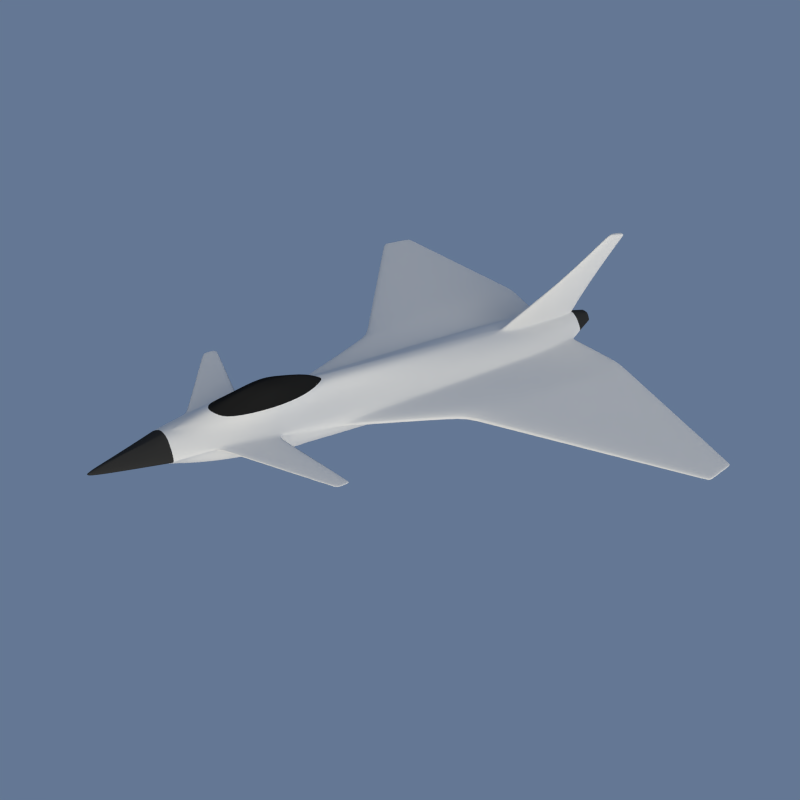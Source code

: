 # Source: eurofighter.blend  (saved by Blender 2.58.1; exported with 4.5.12 LTS)
import bpy
from mathutils import Matrix  # noqa: F401  (used for matrix-valued properties, if any)

bpy.ops.wm.read_factory_settings(use_empty=True)
scene = bpy.context.scene
scene.name = 'Scene'

# ---- collections
col_collection_1 = bpy.data.collections.new('Collection 1'); scene.collection.children.link(col_collection_1)

# ---- materials (node trees are filled in below, after node groups)
mat_nose = bpy.data.materials.new('nose')
mat_nose.alpha_threshold = 0.0
mat_nose.use_transparent_shadow = False
mat_nose.diffuse_color = (0.03189, 0.03189, 0.03189, 1.0)
mat_nose.specular_color = (0.4615, 0.4615, 0.4615)
mat_nose.roughness = 0.5
mat_nose.specular_intensity = 0.7685
mat_nose.line_color = (0.0, 0.0, 0.0, 1.0)
mat_cockpit = bpy.data.materials.new('cockpit')
mat_cockpit.alpha_threshold = 0.0
mat_cockpit.use_transparent_shadow = False
mat_cockpit.diffuse_color = (0.01467, 0.01467, 0.01467, 1.0)
mat_cockpit.roughness = 0.5
mat_cockpit.line_color = (0.0, 0.0, 0.0, 1.0)
mat_material = bpy.data.materials.new('Material')
mat_material.alpha_threshold = 0.0
mat_material.use_transparent_shadow = False
mat_material.diffuse_color = (0.7105, 0.7105, 0.7105, 1.0)
mat_material.roughness = 0.5
mat_material.specular_intensity = 0.3241
mat_material.line_color = (0.0, 0.0, 0.0, 1.0)
mat_empty = bpy.data.materials.new('empty')
mat_empty.alpha_threshold = 0.0
mat_empty.use_transparent_shadow = False
mat_empty.diffuse_color = (0.0, 0.0, 0.0, 1.0)
mat_empty.roughness = 0.5
mat_empty.specular_intensity = 0.0
mat_empty.line_color = (0.0, 0.0, 0.0, 1.0)

# ---- material node trees

# ---- world
world_world = bpy.data.worlds.new('World'); scene.world = world_world
world_world.color = (0.1276, 0.1856, 0.2957)
world_world.use_sun_shadow = False
world_world.sun_shadow_jitter_overblur = 0.0
world_world.cycles.sampling_method = 'MANUAL'
world_world.cycles.sample_map_resolution = 256
world_world.light_settings.ao_factor = 0.7934

# ---- cameras
cam_camera = bpy.data.cameras.new('Camera')
cam_camera.clip_end = 100.0
cam_camera.lens = 35.0
cam_camera.ortho_scale = 7.314
cam_camera.dof.focus_distance = 0.0
cam_camera.dof.aperture_fstop = 128.0

# ---- lights
light_lamp_002 = bpy.data.lights.new('Lamp.002', 'SUN')
light_lamp_002.color = (0.8105, 0.8759, 1.0)
light_lamp_002.transmission_factor = 0.0
light_lamp_002.cutoff_distance = 30.0
light_lamp_002.angle = 1.571
light_lamp_002.energy = 0.68
light_lamp_002.shadow_buffer_clip_start = 1.001
light_lamp_002.shadow_soft_size = 1.0
light_lamp_002.shadow_cascade_max_distance = 1000.0
light_lamp_002.cycles.use_multiple_importance_sampling = False
light_lamp_001 = bpy.data.lights.new('Lamp.001', 'SUN')
light_lamp_001.color = (0.8293, 0.89, 1.0)
light_lamp_001.transmission_factor = 0.0
light_lamp_001.cutoff_distance = 30.0
light_lamp_001.angle = 1.571
light_lamp_001.energy = 0.24
light_lamp_001.shadow_buffer_clip_start = 1.001
light_lamp_001.shadow_soft_size = 1.0
light_lamp_001.shadow_cascade_max_distance = 1000.0
light_lamp_001.cycles.use_multiple_importance_sampling = False
light_lamp = bpy.data.lights.new('Lamp', 'SUN')
light_lamp.color = (1.0, 0.9017, 0.6789)
light_lamp.transmission_factor = 0.0
light_lamp.cutoff_distance = 30.0
light_lamp.angle = 1.571
light_lamp.energy = 2.26
light_lamp.shadow_buffer_clip_start = 1.001
light_lamp.shadow_soft_size = 1.0
light_lamp.shadow_cascade_max_distance = 1000.0
light_lamp.cycles.use_multiple_importance_sampling = False

# ---- meshes
me_cube_003 = bpy.data.meshes.new('Cube.003')
me_cube_003.from_pydata([(0.7383, 19.56, -0.004576), (0.1301, 19.56, -0.3751), (0.06921, 19.56, 0.95), (0.9702, 19.56, 0.1668), (0.4058, 19.56, -0.2502), (0.4058, 19.56, 0.8503), (1.012, 19.56, 0.3256), (0.0, 19.56, 0.95), (0.0, 19.56, -0.3751), (0.3839, 21.16, 0.2428), (0.1357, 21.16, 0.07526), (0.1343, 21.16, 0.7187), (0.486, 21.16, 0.3257), (0.2328, 21.16, 0.1259), (0.2325, 21.16, 0.6801), (0.5051, 21.16, 0.4011), (0.0, 21.16, 0.7174), (0.0, 21.16, 0.07687), (0.0, 20.9, 0.2892), (0.1637, 20.9, 0.2874), (0.3069, 20.9, 0.3011), (0.3097, 21.13, 0.2992), (0.3761, 21.2, 0.2479), (0.0, 20.9, 0.3512), (0.1677, 20.9, 0.3506), (0.0, 20.9, 0.3968), (0.1716, 20.9, 0.3975), (0.0, 20.9, 0.2012), (0.1583, 20.9, 0.1992), (0.1585, 20.9, 0.5904), (0.0, 20.9, 0.5885), (0.2159, 20.9, 0.23), (0.369, 20.9, 0.3511), (0.2157, 20.9, 0.5672), (0.3807, 20.9, 0.3969), (0.383, 21.13, 0.3972), (0.3716, 21.13, 0.3508), (0.0, 21.13, 0.5894), (0.1582, 21.13, 0.5922), (0.216, 21.13, 0.5694), (0.0, 21.13, 0.2003), (0.1578, 21.13, 0.1968), (0.2163, 21.13, 0.227), (0.1342, 21.2, 0.08282), (0.1345, 21.2, 0.7186), (0.4767, 21.2, 0.3295), (0.2278, 21.2, 0.1326), (0.4956, 21.2, 0.404), (0.2275, 21.2, 0.6809), (0.0, 21.2, 0.7174), (0.0, 21.2, 0.08431), (0.3072, 20.92, 0.3009), (0.1582, 20.92, 0.1989), (0.0, 20.93, 0.2011), (0.0, 20.93, 0.5886), (0.1585, 20.93, 0.5906), (0.2159, 20.92, 0.2297), (0.3693, 20.92, 0.3511), (0.2158, 20.93, 0.5674), (0.3809, 20.93, 0.3969), (0.3095, 21.12, 0.2994), (0.1578, 21.11, 0.197), (0.0, 21.11, 0.2003), (0.0, 21.11, 0.5894), (0.1582, 21.11, 0.5921), (0.2163, 21.11, 0.2272), (0.3714, 21.11, 0.3508), (0.2159, 21.11, 0.5692), (0.3829, 21.11, 0.3972)], [], [(0, 9, 12, 3), (9, 0, 4, 13), (13, 4, 1, 10), (10, 1, 8, 17), (16, 7, 2, 11), (11, 2, 5, 14), (3, 12, 15, 6), (6, 15, 14, 5), (45, 12, 9, 22), (22, 9, 13, 46), (46, 13, 10, 43), (43, 10, 17, 50), (49, 16, 11, 44), (44, 11, 14, 48), (12, 45, 47, 15), (15, 47, 48, 14), (18, 23, 24, 19), (27, 18, 19, 28), (19, 24, 32, 20), (28, 19, 20, 31), (22, 46, 42, 21), (45, 22, 21, 36), (24, 23, 25, 26), (32, 24, 26, 34), (29, 33, 34, 26), (30, 29, 26, 25), (48, 47, 35, 39), (47, 45, 36, 35), (49, 44, 38, 37), (44, 48, 39, 38), (43, 50, 40, 41), (46, 43, 41, 42), (56, 31, 20, 51), (51, 20, 32, 57), (52, 28, 31, 56), (53, 27, 28, 52), (58, 33, 29, 55), (55, 29, 30, 54), (57, 32, 34, 59), (59, 34, 33, 58), (42, 65, 60, 21), (65, 56, 51, 60), (21, 60, 66, 36), (60, 51, 57, 66), (41, 61, 65, 42), (61, 52, 56, 65), (40, 62, 61, 41), (62, 53, 52, 61), (39, 67, 64, 38), (67, 58, 55, 64), (38, 64, 63, 37), (64, 55, 54, 63), (36, 66, 68, 35), (66, 57, 59, 68), (35, 68, 67, 39), (68, 59, 58, 67)])
me_cube_003.polygons.foreach_set('use_smooth', [True] * 56)
_uv = me_cube_003.uv_layers.new(name='UVTex')
_uv.uv.foreach_set('vector', [0.5027, 0.05539, 0.4934, 0.007409, 0.5111, 0.05444, 0.5169, 0.07907, 0.4934, 0.007409, 0.5027, 0.05539, 0.4902, 0.05499, 0.484, 0.007093, 0.484, 0.007093, 0.4902, 0.05499, 0.4798, 0.0548, 0.4778, 0.006951, 0.4778, 0.006951, 0.4798, 0.0548, 0.4749, 0.0548, 0.4749, 0.006952, 0.004556, 1.17, 0.004599, 1.122, 0.007202, 1.122, 0.00735, 1.17, 0.00735, 1.17, 0.007202, 1.122, 0.01986, 1.122, 0.01362, 1.17, 0.04664, 1.094, 0.0408, 1.118, 0.03096, 1.166, 0.04266, 1.111, 0.04266, 1.111, 0.03096, 1.166, 0.01362, 1.17, 0.01986, 1.122, 0.4995, 0.005183, 0.5111, 0.05444, 0.4934, 0.007409, 0.493, 0.004965, 0.493, 0.004965, 0.4934, 0.007409, 0.484, 0.007093, 0.4836, 0.004653, 0.4836, 0.004653, 0.484, 0.007093, 0.4778, 0.006951, 0.4777, 0.004513, 0.4777, 0.004513, 0.4778, 0.006951, 0.4749, 0.006952, 0.4749, 0.004514, 0.004554, 1.172, 0.004556, 1.17, 0.00735, 1.17, 0.007357, 1.172, 0.007357, 1.172, 0.00735, 1.17, 0.01362, 1.17, 0.0133, 1.172, 0.0408, 1.118, 0.02913, 1.168, 0.03036, 1.169, 0.03096, 1.166, 0.03096, 1.166, 0.03036, 1.169, 0.0133, 1.172, 0.01362, 1.17, 0.9688, 0.8723, 0.9664, 0.8693, 0.9625, 0.8724, 0.9651, 0.8753, 0.9723, 0.8767, 0.9688, 0.8723, 0.9651, 0.8753, 0.9688, 0.8794, 0.9651, 0.8753, 0.9625, 0.8724, 0.9526, 0.8801, 0.9576, 0.8801, 0.9688, 0.8794, 0.9651, 0.8753, 0.9576, 0.8801, 0.9648, 0.8801, 0.9572, 0.8868, 0.969, 0.8868, 0.9656, 0.8811, 0.9584, 0.8811, 0.949, 0.8868, 0.9572, 0.8868, 0.9584, 0.8811, 0.9534, 0.8811, 0.9625, 0.8724, 0.9664, 0.8693, 0.9647, 0.867, 0.9605, 0.8703, 0.9526, 0.8801, 0.9625, 0.8724, 0.9605, 0.8703, 0.9502, 0.8783, 0.9537, 0.8601, 0.9518, 0.8635, 0.9502, 0.8783, 0.9605, 0.8703, 0.9572, 0.8574, 0.9537, 0.8601, 0.9605, 0.8703, 0.9647, 0.867, 0.9477, 0.8595, 0.9451, 0.8838, 0.951, 0.8793, 0.9526, 0.8645, 0.9451, 0.8838, 0.949, 0.8868, 0.9534, 0.8811, 0.951, 0.8793, 0.953, 0.8522, 0.9508, 0.8539, 0.9545, 0.8611, 0.9579, 0.8584, 0.9508, 0.8539, 0.9477, 0.8595, 0.9526, 0.8645, 0.9545, 0.8611, 0.9757, 0.8857, 0.9779, 0.884, 0.9731, 0.8777, 0.9696, 0.8804, 0.969, 0.8868, 0.9757, 0.8857, 0.9696, 0.8804, 0.9656, 0.8811, 0.9465, 0.9067, 0.9451, 0.9068, 0.9454, 0.9011, 0.9468, 0.901, 0.9468, 0.901, 0.9454, 0.9011, 0.9455, 0.8971, 0.9522, 0.8965, 0.9465, 0.9103, 0.9451, 0.9104, 0.9451, 0.9068, 0.9465, 0.9067, 0.947, 0.9146, 0.9455, 0.9148, 0.9451, 0.9104, 0.9465, 0.9103, 0.9466, 0.9318, 0.9451, 0.9318, 0.9451, 0.9282, 0.9466, 0.9282, 0.9466, 0.9282, 0.9451, 0.9282, 0.9452, 0.9238, 0.9467, 0.9239, 0.953, 0.8806, 0.9526, 0.8801, 0.9502, 0.8783, 0.9506, 0.8788, 0.952, 0.9423, 0.9453, 0.9422, 0.9451, 0.9318, 0.9466, 0.9318, 0.9584, 0.9055, 0.9574, 0.9056, 0.9576, 0.8999, 0.9586, 0.8998, 0.9574, 0.9056, 0.9465, 0.9067, 0.9468, 0.901, 0.9576, 0.8999, 0.9586, 0.8998, 0.9576, 0.8999, 0.9555, 0.8961, 0.9588, 0.8958, 0.9576, 0.8999, 0.9468, 0.901, 0.9522, 0.8965, 0.9555, 0.8961, 0.9584, 0.9091, 0.9573, 0.9092, 0.9574, 0.9056, 0.9584, 0.9055, 0.9573, 0.9092, 0.9465, 0.9103, 0.9465, 0.9067, 0.9574, 0.9056, 0.9588, 0.9135, 0.9578, 0.9136, 0.9573, 0.9092, 0.9584, 0.9091, 0.9578, 0.9136, 0.947, 0.9146, 0.9465, 0.9103, 0.9573, 0.9092, 0.9586, 0.9322, 0.9576, 0.9321, 0.9576, 0.9285, 0.9587, 0.9286, 0.9576, 0.9321, 0.9466, 0.9318, 0.9466, 0.9282, 0.9576, 0.9285, 0.9587, 0.9286, 0.9576, 0.9285, 0.9578, 0.9242, 0.9588, 0.9242, 0.9576, 0.9285, 0.9466, 0.9282, 0.9467, 0.9239, 0.9578, 0.9242, 0.9534, 0.8811, 0.9532, 0.8809, 0.9508, 0.8791, 0.951, 0.8793, 0.9532, 0.8809, 0.953, 0.8806, 0.9506, 0.8788, 0.9508, 0.8791, 0.9588, 0.9425, 0.9554, 0.9424, 0.9576, 0.9321, 0.9586, 0.9322, 0.9554, 0.9424, 0.952, 0.9423, 0.9466, 0.9318, 0.9576, 0.9321])
me_cube_003.materials.append(mat_nose)
me_cube_003.use_remesh_preserve_volume = False
me_cube_003.use_remesh_preserve_attributes = False
me_cube_003.use_mirror_vertex_groups = False
me_cube_003.update()
me_cube_002 = bpy.data.meshes.new('Cube.002')
me_cube_002.from_pydata([(0.1143, -9.023, -0.2757), (0.0, -9.211, -0.2757), (0.5621, -6.812, -0.2695), (0.1388, -9.3, -0.2033), (0.1616, -9.557, -0.1362), (0.0, -6.812, -0.5353), (0.0, -6.812, 0.7285), (0.0, -9.618, -0.2033), (0.7586, -6.812, -0.08406), (0.0, -9.996, -0.1362), (0.9407, -6.812, 0.08783), (0.0, -6.812, -0.5353), (0.0, -6.812, 0.7285), (0.2804, -6.812, -0.5353), (0.2804, -6.812, 0.7285)], [], [(3, 0, 2, 8), (0, 5, 13, 2), (0, 3, 7, 1), (5, 0, 1, 11), (3, 8, 10, 4), (7, 3, 4, 9), (4, 10, 14, 6), (9, 4, 6, 12)])
me_cube_002.polygons.foreach_set('use_smooth', [True] * 8)
_uv = me_cube_002.uv_layers.new(name='UVTex')
_uv.uv.foreach_set('vector', [0.4804, 1.158, 0.4794, 1.147, 0.4947, 1.097, 0.5009, 1.097, 0.4794, 1.147, 0.4751, 1.097, 0.4857, 1.097, 0.4947, 1.097, 0.4794, 1.147, 0.4804, 1.158, 0.4752, 1.17, 0.4752, 1.154, 0.4751, 1.097, 0.4794, 1.147, 0.4752, 1.154, 0.4751, 1.097, 0.4804, 1.158, 0.5009, 1.097, 0.5066, 1.097, 0.4812, 1.167, 0.4752, 1.17, 0.4804, 1.158, 0.4812, 1.167, 0.4752, 1.184, 0.01167, 0.02076, 0.03704, 0.08983, 0.01613, 0.09354, 0.005527, 0.09353, 0.005608, 0.004513, 0.01167, 0.02076, 0.005527, 0.09353, 0.005527, 0.09353])
me_cube_002.materials.append(mat_nose)
me_cube_002.use_remesh_preserve_volume = False
me_cube_002.use_remesh_preserve_attributes = False
me_cube_002.use_mirror_vertex_groups = False
me_cube_002.update()
me_cube_001 = bpy.data.meshes.new('Cube.001')
me_cube_001.from_pydata([(0.1202, -2.578, 2.027), (0.1221, -0.888, 1.763), (0.1183, -3.881, 1.633), (0.2618, -4.895, 1.215), (0.2655, 0.08916, 1.257), (0.0, -2.578, 2.074), (0.3749, -2.578, 1.927), (0.8226, -2.578, 1.164), (0.0, -0.4532, 1.798), (0.3808, -1.81, 1.688), (0.0, -4.034, 1.692), (0.369, -3.556, 1.508), (0.0, -5.066, 1.274), (0.5703, -4.533, 1.09), (0.0, 0.524, 1.292), (0.6045, -0.8326, 1.182)], [], [(6, 0, 2, 11), (0, 5, 10, 2), (0, 6, 9, 1), (5, 0, 1, 8), (4, 14, 8, 1), (15, 4, 1, 9), (3, 13, 11, 2), (12, 3, 2, 10), (7, 15, 9, 6), (13, 7, 6, 11)])
me_cube_001.polygons.foreach_set('use_smooth', [True] * 10)
me_cube_001.materials.append(mat_cockpit)
me_cube_001.use_remesh_preserve_volume = False
me_cube_001.use_remesh_preserve_attributes = False
me_cube_001.use_mirror_vertex_groups = False
me_cube_001.update()
me_cube = bpy.data.meshes.new('Cube')
me_cube.from_pydata([(0.942, 15.41, -1.0), (0.9015, -5.32, -0.6171), (1.0, 15.41, 0.8108), (0.6559, -5.32, 0.7383), (0.2804, -6.812, 0.7285), (0.2804, -6.812, -0.5353), (0.0, 15.41, -1.152), (0.0, -5.32, -0.6267), (0.0, -5.852, 1.0), (0.0, -6.812, 0.7285), (0.0, -6.812, -0.5353), (1.635, 15.41, 0.1916), (1.128, -5.32, 0.3197), (0.9407, -6.812, 0.08783), (0.5047, -0.03978, -1.764), (0.4823, -0.04645, 0.6786), (0.0, -0.03978, -1.764), (0.0, 1.31, 1.315), (1.639, 0.7485, -0.01305), (0.6045, -0.8326, 1.182), (0.0, 0.524, 1.292), (0.5703, -4.533, 1.09), (0.0, -5.066, 1.274), (1.564, 15.41, -0.2859), (1.044, -5.32, 0.2188), (0.7586, -6.812, -0.08406), (1.56, -0.04645, -0.3384), (0.0, 18.76, -0.6191), (0.0, 19.43, 0.9406), (1.322, 18.38, 0.2314), (0.5707, 19.43, 0.8089), (0.5707, 18.76, -0.4584), (1.272, 18.76, 0.04112), (12.26, 18.19, -0.5116), (12.26, 18.29, -0.5833), (12.26, 17.44, -0.6292), (12.26, 17.44, -0.5266), (12.26, 15.82, -0.7263), (12.26, 16.02, -0.6037), (4.04, 19.09, 0.2314), (4.003, 19.39, 0.04112), (4.362, 18.07, -0.2859), (4.414, 18.07, 0.1916), (3.458, 6.039, -0.3384), (3.517, 6.679, -0.01305), (1.41, -2.578, -0.7379), (0.9667, -2.578, 0.7723), (0.0, -2.578, -0.7476), (1.455, -2.578, 0.3196), (0.8226, -2.578, 1.164), (1.373, -2.578, 0.2), (4.682, -1.509, 0.04098), (4.682, -1.509, 0.1077), (4.682, -2.216, 0.05144), (4.682, -2.216, 0.1078), (0.9961, 12.99, -1.305), (0.9961, 13.0, 0.8081), (0.0, 12.99, -1.557), (0.0, 12.39, 1.049), (1.636, 13.12, 0.1596), (1.563, 13.0, -0.2941), (12.26, 17.19, -0.6444), (12.26, 17.22, -0.5387), (4.22, 15.03, -0.2941), (4.274, 15.13, 0.1596), (8.15, 18.64, -0.1401), (8.132, 18.84, -0.2711), (8.311, 17.63, -0.4576), (8.337, 17.63, -0.1675), (7.859, 10.93, -0.5323), (7.888, 11.35, -0.3084), (8.24, 16.11, -0.4693), (8.267, 16.18, -0.1895), (0.2625, 15.41, -1.13), (0.7505, -5.32, -0.6267), (0.2017, 15.41, 1.0), (0.3071, -5.681, 0.9164), (0.0, -6.812, 0.7285), (0.0, -6.812, -0.5353), (0.3125, -0.03978, -1.764), (0.3125, 0.8753, 1.265), (0.2655, 0.08916, 1.257), (0.2618, -4.895, 1.215), (0.06416, 19.43, 0.9406), (0.1829, 18.76, -0.6191), (0.7532, -2.578, -0.7476), (0.3193, 12.99, -1.557), (0.2005, 13.14, 1.041), (0.1067, 21.04, 5.883), (0.1069, 20.18, 5.925), (0.1343, 21.41, 5.824), (0.0, 19.9, 5.933), (0.0, 21.41, 5.824), (0.0, 21.04, 5.883), (0.9845, 5.775, -1.644), (0.9845, 5.774, 0.7039), (0.0, 5.775, -1.913), (0.0, 6.255, 1.196), (1.637, 6.27, 0.064), (1.561, 5.774, -0.3186), (12.26, 16.43, -0.6897), (12.26, 16.56, -0.5747), (3.798, 10.05, -0.3186), (3.855, 10.45, 0.064), (8.029, 13.24, -0.5042), (8.057, 13.5, -0.2553), (0.3155, 5.775, -1.913), (0.3155, 6.349, 1.165), (0.0, -2.318, -0.8381), (0.7612, -2.318, -0.8381), (1.284, -2.318, -0.9703), (0.0, -0.2997, -1.673), (0.32, -0.2997, -1.673), (0.4728, -0.2997, -1.673), (0.4416, 2.647, -1.301), (1.175, 1.054, -0.747), (0.3211, 2.647, -1.301), (0.0, 2.647, -1.301), (0.7627, 1.054, -0.747), (0.0, 1.054, -0.6147), (1.588, 15.41, -0.5793), (1.059, -5.32, -0.1914), (0.5621, -6.812, -0.2695), (1.382, -0.04371, -0.8336), (0.9837, 18.76, -0.1641), (1.313, -2.578, -0.2828), (1.586, 12.99, -0.7096), (1.58, 5.775, -0.8632), (12.1, 18.21, -0.4971), (12.1, 18.31, -0.5711), (12.11, 17.43, -0.6225), (12.11, 17.43, -0.5126), (12.09, 15.63, -0.7187), (12.09, 15.84, -0.5922), (12.1, 17.15, -0.6376), (12.1, 17.18, -0.5251), (12.09, 16.31, -0.6825), (12.1, 16.44, -0.5622), (0.1065, 20.84, 5.725), (0.1068, 19.93, 5.767), (0.1342, 21.29, 5.666), (0.0, 19.63, 5.775), (0.0, 21.29, 5.666), (0.2015, 15.47, 1.047), (0.2003, 13.22, 1.088), (0.06394, 19.46, 0.9873), (0.0, 12.47, 1.096), (0.0, 19.46, 0.9873), (4.597, -1.541, 0.1139), (4.595, -1.541, 0.04568), (4.589, -2.308, 0.05638), (4.592, -2.308, 0.114), (1.579, -2.532, 0.3104), (1.501, -2.532, 0.1931), (1.18, -5.185, 0.2115), (1.261, -5.185, 0.3105), (4.259, 19.06, 0.2116), (4.223, 19.36, 0.02449), (4.572, 18.09, -0.2951), (4.623, 18.09, 0.1725), (3.693, 6.299, -0.3487), (3.749, 6.928, -0.02878), (4.435, 15.09, -0.3035), (4.487, 15.19, 0.141), (4.024, 10.22, -0.3285), (4.078, 10.61, 0.047), (1.332, 18.38, 0.2314), (1.282, 18.76, 0.04112), (1.575, 15.42, -0.2859), (1.646, 15.42, 0.1916), (1.567, -0.02263, -0.3384), (1.646, 0.7718, -0.01305), (1.574, 13.0, -0.2941), (1.646, 13.13, 0.1596), (1.57, 5.791, -0.3186), (1.646, 6.286, 0.064), (0.09288, 18.76, 3.607), (0.1641, 17.12, 2.327), (0.09263, 17.4, 3.648), (0.1634, 15.31, 2.368), (0.06548, 20.35, 3.548), (0.08165, 19.81, 2.267), (0.0, 16.95, 3.656), (0.0, 14.71, 2.376), (0.0, 20.35, 3.548), (0.0, 19.81, 2.267), (0.0, 19.56, -0.3751), (0.0, 19.56, 0.95), (1.012, 19.56, 0.3256), (0.4058, 19.56, 0.8503), (0.4058, 19.56, -0.2502), (0.9702, 19.56, 0.1668), (0.06921, 19.56, 0.95), (0.1301, 19.56, -0.3751), (0.7383, 19.56, -0.004576), (1.178, 0.9417, -0.7544), (0.4427, 2.549, -1.314), (0.321, 2.549, -1.314), (0.0, 2.549, -1.314), (0.7627, 0.9417, -0.75), (0.0, 0.9417, -0.6222)], [], [(12, 3, 4, 13), (24, 12, 13, 25), (11, 29, 30, 2), (35, 34, 33, 36), (15, 46, 48, 18), (46, 3, 12, 48), (3, 46, 49, 21), (46, 15, 19, 49), (50, 26, 18, 48), (53, 51, 52, 54), (2, 56, 59, 11), (61, 35, 36, 62), (3, 76, 77, 4), (76, 8, 9, 77), (7, 74, 78, 10), (74, 1, 5, 78), (15, 80, 81, 19), (80, 17, 20, 81), (8, 76, 82, 22), (76, 3, 21, 82), (30, 83, 75, 2), (0, 73, 84, 31), (73, 6, 27, 84), (1, 74, 85, 45), (74, 7, 47, 85), (73, 0, 55, 86), (86, 57, 6, 73), (87, 56, 2, 75), (91, 89, 88, 93), (90, 92, 93, 88), (56, 95, 98, 59), (95, 15, 18, 98), (37, 100, 101, 38), (100, 61, 62, 101), (79, 106, 94, 14), (106, 86, 55, 94), (16, 96, 106, 79), (96, 57, 86, 106), (80, 107, 97, 17), (107, 87, 58, 97), (15, 95, 107, 80), (95, 56, 87, 107), (85, 47, 108, 109), (45, 85, 109, 110), (16, 79, 112, 111), (79, 14, 113, 112), (14, 45, 110, 113), (115, 118, 116, 114), (118, 119, 117, 116), (1, 121, 122, 5), (121, 24, 25, 122), (120, 0, 31, 124), (124, 32, 23, 120), (45, 125, 121, 1), (125, 50, 24, 121), (14, 123, 125, 45), (123, 26, 50, 125), (0, 120, 126, 55), (120, 23, 60, 126), (99, 127, 126, 60), (127, 94, 55, 126), (26, 123, 127, 99), (123, 14, 94, 127), (65, 128, 129, 66), (128, 33, 34, 129), (66, 129, 130, 67), (129, 34, 35, 130), (68, 131, 128, 65), (131, 36, 33, 128), (69, 132, 133, 70), (132, 37, 38, 133), (61, 134, 130, 35), (134, 71, 67, 130), (36, 131, 135, 62), (131, 68, 72, 135), (104, 136, 132, 69), (136, 100, 37, 132), (71, 134, 136, 104), (134, 61, 100, 136), (105, 137, 135, 72), (137, 101, 62, 135), (70, 133, 137, 105), (133, 38, 101, 137), (138, 88, 89, 139), (140, 90, 88, 138), (139, 89, 91, 141), (142, 92, 90, 140), (75, 143, 144, 87), (83, 145, 143, 75), (87, 144, 146, 58), (28, 147, 145, 83), (148, 52, 51, 149), (149, 51, 53, 150), (151, 54, 52, 148), (150, 53, 54, 151), (48, 152, 153, 50), (152, 148, 149, 153), (50, 153, 154, 24), (153, 149, 150, 154), (12, 155, 152, 48), (155, 151, 148, 152), (24, 154, 155, 12), (154, 150, 151, 155), (39, 156, 157, 40), (156, 65, 66, 157), (40, 157, 158, 41), (157, 66, 67, 158), (42, 159, 156, 39), (159, 68, 65, 156), (43, 160, 161, 44), (160, 69, 70, 161), (71, 162, 158, 67), (162, 63, 41, 158), (68, 159, 163, 72), (159, 42, 64, 163), (102, 164, 160, 43), (164, 104, 69, 160), (63, 162, 164, 102), (162, 71, 104, 164), (103, 165, 163, 64), (165, 105, 72, 163), (44, 161, 165, 103), (161, 70, 105, 165), (29, 166, 167, 32), (166, 39, 40, 167), (32, 167, 168, 23), (167, 40, 41, 168), (11, 169, 166, 29), (169, 42, 39, 166), (26, 170, 171, 18), (170, 43, 44, 171), (63, 172, 168, 41), (172, 60, 23, 168), (42, 169, 173, 64), (169, 11, 59, 173), (102, 174, 172, 63), (174, 99, 60, 172), (43, 170, 174, 102), (170, 26, 99, 174), (103, 175, 171, 44), (175, 98, 18, 171), (64, 173, 175, 103), (173, 59, 98, 175), (143, 177, 179, 144), (177, 176, 178, 179), (176, 138, 139, 178), (145, 181, 177, 143), (181, 180, 176, 177), (180, 140, 138, 176), (144, 179, 183, 146), (179, 178, 182, 183), (178, 139, 141, 182), (147, 185, 181, 145), (185, 184, 180, 181), (184, 142, 140, 180), (29, 188, 189, 30), (32, 191, 188, 29), (192, 83, 30, 189), (187, 28, 83, 192), (193, 84, 27, 186), (190, 31, 84, 193), (194, 124, 31, 190), (191, 32, 124, 194), (110, 195, 196, 113), (195, 115, 114, 196), (113, 196, 197, 112), (196, 114, 116, 197), (112, 197, 198, 111), (197, 116, 117, 198), (109, 199, 195, 110), (199, 118, 115, 195), (108, 200, 199, 109), (200, 119, 118, 199)])
me_cube.polygons.foreach_set('use_smooth', [True] * 173)
_uv = me_cube.uv_layers.new(name='UVTex')
_uv.uv.foreach_set('vector', [0.04789, 0.1806, 0.03012, 0.1835, 0.01613, 0.09354, 0.03704, 0.08983, 0.5144, 1.009, 0.5176, 1.009, 0.5066, 1.097, 0.5009, 1.097, 0.06626, 0.9463, 0.05437, 1.056, 0.02611, 1.074, 0.04237, 0.9506, 0.4658, 1.016, 0.4658, 1.048, 0.4658, 1.045, 0.4658, 1.017, 0.02341, 0.378, 0.04171, 0.2851, 0.06008, 0.282, 0.06689, 0.4027, 0.04171, 0.2851, 0.03012, 0.1835, 0.04789, 0.1806, 0.06008, 0.282, 0.03012, 0.1835, 0.04171, 0.2851, 0.03629, 0.2878, 0.02687, 0.215, 0.04171, 0.2851, 0.02341, 0.378, 0.02803, 0.3524, 0.03629, 0.2878, 0.5267, 0.9056, 0.5337, 0.8096, 0.5367, 0.7803, 0.5298, 0.9058, 0.1814, 0.2936, 0.1814, 0.3197, 0.1814, 0.3201, 0.1814, 0.294, 0.04237, 0.9506, 0.0423, 0.8611, 0.06636, 0.8613, 0.06626, 0.9463, 0.4658, 1.006, 0.4658, 1.016, 0.4658, 1.017, 0.4658, 1.008, 0.03012, 0.1835, 0.01701, 0.1713, 0.005527, 0.09353, 0.01613, 0.09354, 0.01701, 0.1713, 0.005463, 0.1656, 0.005527, 0.09353, 0.005527, 0.09353, 0.4751, 1.007, 0.5033, 1.007, 0.4751, 1.097, 0.4751, 1.097, 0.5033, 1.007, 0.509, 1.007, 0.4857, 1.097, 0.4751, 1.097, 0.02341, 0.378, 0.01699, 0.4162, 0.01525, 0.387, 0.02803, 0.3524, 0.01699, 0.4162, 0.005222, 0.4326, 0.005248, 0.4033, 0.01525, 0.387, 0.005463, 0.1656, 0.01701, 0.1713, 0.01527, 0.2025, 0.005435, 0.1965, 0.01701, 0.1713, 0.03012, 0.1835, 0.02687, 0.215, 0.01527, 0.2025, 0.02611, 1.074, 0.007055, 1.075, 0.01234, 0.9519, 0.04237, 0.9506, 0.5104, 0.2276, 0.4848, 0.2274, 0.4818, 0.1026, 0.4964, 0.1029, 0.4848, 0.2274, 0.4749, 0.2273, 0.4749, 0.1026, 0.4818, 0.1026, 0.509, 1.007, 0.5033, 1.007, 0.5034, 0.9039, 0.5281, 0.9039, 0.5033, 1.007, 0.4751, 1.007, 0.4751, 0.9039, 0.5034, 0.9039, 0.4848, 0.2274, 0.5104, 0.2276, 0.5124, 0.3182, 0.487, 0.3178, 0.487, 0.3178, 0.475, 0.3178, 0.4749, 0.2273, 0.4848, 0.2274, 0.01237, 0.868, 0.0423, 0.8611, 0.04237, 0.9506, 0.01234, 0.9519, 0.004592, 1.13, 0.008604, 1.14, 0.008567, 1.172, 0.004555, 1.172, 0.009567, 1.218, 0.004513, 1.218, 0.004555, 1.172, 0.008567, 1.172, 0.0423, 0.8611, 0.04211, 0.5934, 0.06665, 0.6073, 0.06636, 0.8613, 0.04211, 0.5934, 0.02341, 0.378, 0.06689, 0.4027, 0.06665, 0.6073, 0.4659, 0.9553, 0.4658, 0.9781, 0.4658, 0.9836, 0.4659, 0.9636, 0.4658, 0.9781, 0.4658, 1.006, 0.4658, 1.008, 0.4658, 0.9836, 0.4868, 0.8068, 0.4869, 0.5883, 0.5121, 0.5888, 0.4941, 0.8068, 0.4869, 0.5883, 0.487, 0.3178, 0.5124, 0.3182, 0.5121, 0.5888, 0.4751, 0.8068, 0.475, 0.5883, 0.4869, 0.5883, 0.4868, 0.8068, 0.475, 0.5883, 0.475, 0.3178, 0.487, 0.3178, 0.4869, 0.5883, 0.01699, 0.4162, 0.01692, 0.6178, 0.005058, 0.6146, 0.005222, 0.4326, 0.01692, 0.6178, 0.01237, 0.868, 0.004854, 0.8404, 0.005058, 0.6146, 0.02341, 0.378, 0.04211, 0.5934, 0.01692, 0.6178, 0.01699, 0.4162, 0.04211, 0.5934, 0.0423, 0.8611, 0.01237, 0.868, 0.01692, 0.6178, 0.5034, 0.9039, 0.4751, 0.9039, 0.4751, 0.894, 0.5037, 0.8939, 0.5281, 0.9039, 0.5034, 0.9039, 0.5037, 0.8939, 0.5234, 0.8937, 0.4751, 0.8068, 0.4868, 0.8068, 0.4871, 0.8167, 0.4751, 0.8167, 0.4868, 0.8068, 0.4941, 0.8068, 0.4929, 0.8167, 0.4871, 0.8167, 0.4941, 0.8068, 0.5281, 0.9039, 0.5234, 0.8937, 0.4929, 0.8167, 0.5193, 0.7674, 0.5038, 0.7674, 0.4871, 0.7066, 0.4917, 0.7066, 0.5038, 0.7674, 0.4751, 0.7676, 0.4751, 0.7066, 0.4871, 0.7066, 0.509, 1.007, 0.5149, 1.008, 0.4947, 1.097, 0.4857, 1.097, 0.5149, 1.008, 0.5144, 1.009, 0.5009, 1.097, 0.4947, 1.097, 0.5347, 0.2282, 0.5104, 0.2276, 0.4964, 0.1029, 0.5119, 0.1034, 0.5119, 0.1034, 0.5227, 0.1037, 0.5338, 0.2287, 0.5347, 0.2282, 0.9594, 0.5523, 0.9552, 0.556, 0.9603, 0.4549, 0.955, 0.4504, 0.9552, 0.556, 0.957, 0.5596, 0.9594, 0.4576, 0.9603, 0.4549, 0.4941, 0.8068, 0.527, 0.8085, 0.5245, 0.9049, 0.5281, 0.9039, 0.527, 0.8085, 0.5337, 0.8096, 0.5267, 0.9056, 0.5245, 0.9049, 0.5104, 0.2276, 0.5347, 0.2282, 0.5346, 0.319, 0.5124, 0.3182, 0.946, 0.5576, 0.9451, 0.5596, 0.9451, 0.4701, 0.946, 0.4671, 0.9453, 0.2029, 0.946, 0.1992, 0.946, 0.4671, 0.9451, 0.4701, 0.5344, 0.59, 0.5121, 0.5888, 0.5124, 0.3182, 0.5346, 0.319, 0.5337, 0.8096, 0.527, 0.8085, 0.5344, 0.59, 0.5338, 0.5909, 0.527, 0.8085, 0.4941, 0.8068, 0.5121, 0.5888, 0.5344, 0.59, 0.3112, 1.063, 0.4597, 1.045, 0.4597, 1.048, 0.3105, 1.07, 0.4597, 1.045, 0.4658, 1.045, 0.4658, 1.048, 0.4597, 1.048, 0.7808, 0.09999, 0.93, 0.1193, 0.9302, 0.1525, 0.7875, 0.1452, 0.93, 0.1193, 0.936, 0.1201, 0.936, 0.1519, 0.9302, 0.1525, 0.3183, 1.026, 0.46, 1.016, 0.4597, 1.045, 0.3112, 1.063, 0.46, 1.016, 0.4658, 1.017, 0.4658, 1.045, 0.4597, 1.045, 0.3005, 0.7757, 0.4594, 0.9483, 0.4594, 0.9569, 0.3016, 0.7928, 0.4594, 0.9483, 0.4659, 0.9553, 0.4659, 0.9636, 0.4594, 0.9569, 0.936, 0.1614, 0.9301, 0.163, 0.9302, 0.1525, 0.936, 0.1519, 0.9301, 0.163, 0.7849, 0.2022, 0.7875, 0.1452, 0.9302, 0.1525, 0.4658, 1.017, 0.46, 1.016, 0.4599, 1.007, 0.4658, 1.008, 0.46, 1.016, 0.3183, 1.026, 0.3157, 0.9721, 0.4599, 1.007, 0.7769, 0.31, 0.9298, 0.1945, 0.9296, 0.2199, 0.7706, 0.3968, 0.9298, 0.1945, 0.936, 0.1898, 0.936, 0.2127, 0.9296, 0.2199, 0.7849, 0.2022, 0.9301, 0.163, 0.9298, 0.1945, 0.7769, 0.31, 0.9301, 0.163, 0.936, 0.1614, 0.936, 0.1898, 0.9298, 0.1945, 0.3079, 0.8728, 0.4597, 0.9792, 0.4599, 1.007, 0.3157, 0.9721, 0.4597, 0.9792, 0.4658, 0.9836, 0.4658, 1.008, 0.4599, 1.007, 0.3016, 0.7928, 0.4594, 0.9569, 0.4597, 0.9792, 0.3079, 0.8728, 0.4594, 0.9569, 0.4659, 0.9636, 0.4658, 0.9836, 0.4597, 0.9792, 0.008569, 1.163, 0.008567, 1.172, 0.008604, 1.14, 0.008608, 1.13, 0.009566, 1.212, 0.009567, 1.218, 0.008567, 1.172, 0.008569, 1.163, 0.008608, 1.13, 0.008604, 1.14, 0.004592, 1.13, 0.004603, 1.119, 0.9501, 0.5741, 0.9501, 0.5686, 0.9451, 0.5686, 0.9451, 0.5741, 0.01234, 0.9519, 0.01233, 0.9544, 0.01236, 0.8712, 0.01237, 0.868, 0.007055, 1.075, 0.007046, 1.077, 0.01233, 0.9544, 0.01234, 0.9519, 0.01237, 0.868, 0.01236, 0.8712, 0.004851, 0.8437, 0.004854, 0.8404, 0.9499, 0.7093, 0.9499, 0.7077, 0.9475, 0.7077, 0.9475, 0.7093, 0.946, 0.8397, 0.9461, 0.8429, 0.9486, 0.8431, 0.9486, 0.8398, 0.6479, 0.8664, 0.6512, 0.8652, 0.6512, 0.8918, 0.6477, 0.8952, 0.1781, 0.2906, 0.1814, 0.294, 0.1814, 0.3201, 0.1782, 0.319, 0.178, 0.2903, 0.1814, 0.2936, 0.1814, 0.294, 0.1781, 0.2906, 0.9451, 0.721, 0.9452, 0.7257, 0.9498, 0.7231, 0.9498, 0.7183, 0.9452, 0.7257, 0.946, 0.8397, 0.9486, 0.8398, 0.9498, 0.7231, 0.5267, 0.9056, 0.5315, 0.9039, 0.5195, 1.004, 0.5144, 1.009, 0.5315, 0.9039, 0.6479, 0.8664, 0.6477, 0.8952, 0.5195, 1.004, 0.04789, 0.1806, 0.05286, 0.1855, 0.06474, 0.2836, 0.06008, 0.282, 0.05286, 0.1855, 0.1781, 0.2906, 0.1782, 0.319, 0.06474, 0.2836, 0.5144, 1.009, 0.5195, 1.004, 0.5225, 1.004, 0.5176, 1.009, 0.5195, 1.004, 0.6477, 0.8952, 0.6478, 0.8953, 0.5225, 1.004, 0.1566, 1.082, 0.1648, 1.081, 0.1635, 1.091, 0.1552, 1.092, 0.1648, 1.081, 0.3112, 1.063, 0.3105, 1.07, 0.1635, 1.091, 0.6255, 0.07985, 0.6338, 0.08092, 0.6469, 0.1283, 0.639, 0.1291, 0.6338, 0.08092, 0.7808, 0.09999, 0.7875, 0.1452, 0.6469, 0.1283, 0.1707, 1.044, 0.1786, 1.045, 0.1648, 1.081, 0.1566, 1.082, 0.1786, 1.045, 0.3183, 1.026, 0.3112, 1.063, 0.1648, 1.081, 0.1351, 0.5961, 0.144, 0.6057, 0.1461, 0.6311, 0.1373, 0.622, 0.144, 0.6057, 0.3005, 0.7757, 0.3016, 0.7928, 0.1461, 0.6311, 0.7849, 0.2022, 0.6417, 0.2409, 0.6469, 0.1283, 0.7875, 0.1452, 0.6417, 0.2409, 0.6337, 0.243, 0.639, 0.1291, 0.6469, 0.1283, 0.3183, 1.026, 0.1786, 1.045, 0.1735, 0.9377, 0.3157, 0.9721, 0.1786, 1.045, 0.1707, 1.044, 0.1655, 0.9358, 0.1735, 0.9377, 0.6179, 0.4301, 0.6263, 0.4237, 0.6139, 0.5711, 0.6051, 0.5809, 0.6263, 0.4237, 0.7769, 0.31, 0.7706, 0.3968, 0.6139, 0.5711, 0.6337, 0.243, 0.6417, 0.2409, 0.6263, 0.4237, 0.6179, 0.4301, 0.6417, 0.2409, 0.7849, 0.2022, 0.7769, 0.31, 0.6263, 0.4237, 0.1499, 0.762, 0.1583, 0.7679, 0.1735, 0.9377, 0.1655, 0.9358, 0.1583, 0.7679, 0.3079, 0.8728, 0.3157, 0.9721, 0.1735, 0.9377, 0.1373, 0.622, 0.1461, 0.6311, 0.1583, 0.7679, 0.1499, 0.762, 0.1461, 0.6311, 0.3016, 0.7928, 0.3079, 0.8728, 0.1583, 0.7679, 0.05437, 1.056, 0.05477, 1.056, 0.05289, 1.069, 0.05248, 1.069, 0.05477, 1.056, 0.1566, 1.082, 0.1552, 1.092, 0.05289, 1.069, 0.5227, 0.1037, 0.5231, 0.1036, 0.5342, 0.2285, 0.5338, 0.2287, 0.5231, 0.1036, 0.6255, 0.07985, 0.639, 0.1291, 0.5342, 0.2285, 0.06626, 0.9463, 0.06667, 0.9465, 0.05477, 1.056, 0.05437, 1.056, 0.06667, 0.9465, 0.1707, 1.044, 0.1566, 1.082, 0.05477, 1.056, 0.06395, 0.371, 0.06423, 0.3719, 0.06716, 0.4035, 0.06689, 0.4027, 0.06423, 0.3719, 0.1351, 0.5961, 0.1373, 0.622, 0.06716, 0.4035, 0.6337, 0.243, 0.5342, 0.3193, 0.5342, 0.2285, 0.639, 0.1291, 0.5342, 0.3193, 0.5338, 0.3196, 0.5338, 0.2287, 0.5342, 0.2285, 0.1707, 1.044, 0.06667, 0.9465, 0.06675, 0.8616, 0.1655, 0.9358, 0.06667, 0.9465, 0.06626, 0.9463, 0.06636, 0.8613, 0.06675, 0.8616, 0.6179, 0.4301, 0.5341, 0.5903, 0.5342, 0.3193, 0.6337, 0.243, 0.5341, 0.5903, 0.5338, 0.5909, 0.5338, 0.3196, 0.5342, 0.3193, 0.6051, 0.5809, 0.534, 0.8087, 0.5341, 0.5903, 0.6179, 0.4301, 0.534, 0.8087, 0.5337, 0.8096, 0.5338, 0.5909, 0.5341, 0.5903, 0.1499, 0.762, 0.06698, 0.608, 0.06716, 0.4035, 0.1373, 0.622, 0.06698, 0.608, 0.06665, 0.6073, 0.06689, 0.4027, 0.06716, 0.4035, 0.1655, 0.9358, 0.06675, 0.8616, 0.06698, 0.608, 0.1499, 0.762, 0.06675, 0.8616, 0.06636, 0.8613, 0.06665, 0.6073, 0.06698, 0.608, 0.01233, 0.9544, 0.01086, 1.024, 0.01089, 0.9574, 0.01236, 0.8712, 0.01086, 1.024, 0.008119, 1.094, 0.008155, 1.044, 0.01089, 0.9574, 0.008119, 1.094, 0.008569, 1.163, 0.008608, 1.13, 0.008155, 1.044, 0.007046, 1.077, 0.007671, 1.122, 0.01086, 1.024, 0.01233, 0.9544, 0.007671, 1.122, 0.007022, 1.167, 0.008119, 1.094, 0.01086, 1.024, 0.007022, 1.167, 0.009566, 1.212, 0.008569, 1.163, 0.008119, 1.094, 0.01236, 0.8712, 0.01089, 0.9574, 0.004768, 0.9354, 0.004851, 0.8437, 0.01089, 0.9574, 0.008155, 1.044, 0.004685, 1.027, 0.004768, 0.9354, 0.008155, 1.044, 0.008608, 1.13, 0.004603, 1.119, 0.004685, 1.027, 0.9499, 0.7077, 0.95, 0.6631, 0.9469, 0.6631, 0.9475, 0.7077, 0.95, 0.6631, 0.9501, 0.6186, 0.9476, 0.6186, 0.9469, 0.6631, 0.9501, 0.6186, 0.9501, 0.5741, 0.9451, 0.5741, 0.9476, 0.6186, 0.05437, 1.056, 0.04266, 1.111, 0.01986, 1.122, 0.02611, 1.074, 0.05248, 1.069, 0.04664, 1.094, 0.04266, 1.111, 0.05437, 1.056, 0.007202, 1.122, 0.007055, 1.075, 0.02611, 1.074, 0.01986, 1.122, 0.004599, 1.122, 0.004642, 1.075, 0.007055, 1.075, 0.007202, 1.122, 0.4798, 0.0548, 0.4818, 0.1026, 0.4749, 0.1026, 0.4749, 0.0548, 0.4902, 0.05499, 0.4964, 0.1029, 0.4818, 0.1026, 0.4798, 0.0548, 0.5027, 0.05539, 0.5119, 0.1034, 0.4964, 0.1029, 0.4902, 0.05499, 0.5169, 0.07907, 0.5227, 0.1037, 0.5119, 0.1034, 0.5027, 0.05539, 0.985, 0.004513, 0.9902, 0.06745, 0.9741, 0.1846, 0.9627, 0.07735, 0.9902, 0.06745, 0.9955, 0.1304, 0.9744, 0.1882, 0.9741, 0.1846, 0.9627, 0.07735, 0.9741, 0.1846, 0.9695, 0.1851, 0.957, 0.07801, 0.9741, 0.1846, 0.9744, 0.1882, 0.9699, 0.1888, 0.9695, 0.1851, 0.957, 0.07801, 0.9695, 0.1851, 0.9575, 0.1865, 0.9451, 0.0794, 0.9695, 0.1851, 0.9699, 0.1888, 0.9579, 0.1902, 0.9575, 0.1865, 0.5037, 0.8939, 0.5038, 0.7716, 0.5213, 0.8305, 0.5234, 0.8937, 0.5038, 0.7716, 0.5038, 0.7674, 0.5193, 0.7674, 0.5213, 0.8305, 0.4751, 0.894, 0.4751, 0.7718, 0.5038, 0.7716, 0.5037, 0.8939, 0.4751, 0.7718, 0.4751, 0.7676, 0.5038, 0.7674, 0.5038, 0.7716])
me_cube.materials.append(mat_material)
me_cube.materials.append(mat_empty)
me_cube.use_remesh_preserve_volume = False
me_cube.use_remesh_preserve_attributes = False
me_cube.use_mirror_vertex_groups = False
me_cube.update()

# ---- objects
ob_lamp_002 = bpy.data.objects.new('Lamp.002', light_lamp_002)
ob_lamp_001 = bpy.data.objects.new('Lamp.001', light_lamp_001)
ob_cube_003 = bpy.data.objects.new('Cube.003', me_cube_003)
ob_cube_002 = bpy.data.objects.new('Cube.002', me_cube_002)
ob_cube_001 = bpy.data.objects.new('Cube.001', me_cube_001)
ob_cube = bpy.data.objects.new('Cube', me_cube)
ob_lamp = bpy.data.objects.new('Lamp', light_lamp)
ob_camera = bpy.data.objects.new('Camera', cam_camera)

# ---- transforms, parenting, visibility, modifiers, constraints
ob_lamp_002.location = (40.81, 24.01, 5.904)
ob_lamp_002.rotation_euler = (1.338, 0.4533, -4.398)
ob_lamp_002.scale = (2.344, 2.344, 2.344)
ob_lamp_002.lock_rotations_4d = False
ob_lamp_002.empty_display_type = 'ARROWS'
ob_lamp_002.color = (0.0, 0.0, 0.0, 0.0)
ob_lamp_002.lineart.crease_threshold = 0.0
ob_lamp_001.location = (-45.22, 8.587, 5.904)
ob_lamp_001.rotation_euler = (1.435, 0.4758, -1.802)
ob_lamp_001.scale = (1.844, 1.844, 1.844)
ob_lamp_001.lock_rotations_4d = False
ob_lamp_001.empty_display_type = 'ARROWS'
ob_lamp_001.color = (0.0, 0.0, 0.0, 0.0)
ob_lamp_001.lineart.crease_threshold = 0.0
ob_cube_003.location = (0.0, 0.0, 0.0)
ob_cube_003.lock_rotations_4d = False
ob_cube_003.empty_display_type = 'ARROWS'
ob_cube_003.lineart.crease_threshold = 0.0
_m = ob_cube_003.modifiers.new('Mirror', 'MIRROR')
_m.use_clip = True
_m = ob_cube_003.modifiers.new('Subsurf', 'SUBSURF')
_m.uv_smooth = 'PRESERVE_CORNERS'
_m.quality = 2
_m.show_only_control_edges = False
ob_cube_002.location = (0.0, 0.0, 0.0)
ob_cube_002.lock_rotations_4d = False
ob_cube_002.empty_display_type = 'ARROWS'
ob_cube_002.lineart.crease_threshold = 0.0
_m = ob_cube_002.modifiers.new('Mirror', 'MIRROR')
_m.use_clip = True
_m = ob_cube_002.modifiers.new('Subsurf', 'SUBSURF')
_m.uv_smooth = 'PRESERVE_CORNERS'
_m.quality = 2
_m.show_only_control_edges = False
ob_cube_001.location = (0.0, 0.0, 0.0)
ob_cube_001.lock_rotations_4d = False
ob_cube_001.empty_display_type = 'ARROWS'
ob_cube_001.lineart.crease_threshold = 0.0
_m = ob_cube_001.modifiers.new('Mirror', 'MIRROR')
_m.use_clip = True
_m = ob_cube_001.modifiers.new('Subsurf', 'SUBSURF')
_m.uv_smooth = 'PRESERVE_CORNERS'
_m.quality = 2
_m.show_only_control_edges = False
ob_cube.location = (0.0, 0.0, 0.0)
ob_cube.lock_rotations_4d = False
ob_cube.empty_display_type = 'ARROWS'
ob_cube.lineart.crease_threshold = 0.0
_m = ob_cube.modifiers.new('Mirror', 'MIRROR')
_m.use_clip = True
_m = ob_cube.modifiers.new('Subsurf', 'SUBSURF')
_m.uv_smooth = 'PRESERVE_CORNERS'
_m.quality = 2
_m.show_only_control_edges = False
ob_lamp.location = (27.67, -12.2, 5.904)
ob_lamp.rotation_euler = (1.338, 0.4533, 0.8658)
ob_lamp.scale = (2.263, 2.263, 2.263)
ob_lamp.lock_rotations_4d = False
ob_lamp.empty_display_type = 'ARROWS'
ob_lamp.color = (0.0, 0.0, 0.0, 0.0)
ob_lamp.lineart.crease_threshold = 0.0
ob_camera.location = (18.66, -19.38, 19.46)
ob_camera.rotation_euler = (0.9579, -0.2705, 0.816)
ob_camera.scale = (1.0, 1.0, 1.0)
ob_camera.lock_rotations_4d = False
ob_camera.empty_display_type = 'ARROWS'
ob_camera.color = (0.0, 0.0, 0.0, 0.0)
ob_camera.display_type = 'WIRE'
ob_camera.lineart.crease_threshold = 0.0

# ---- collection membership
col_collection_1.objects.link(ob_lamp_002)
col_collection_1.objects.link(ob_lamp_001)
col_collection_1.objects.link(ob_cube_003)
col_collection_1.objects.link(ob_cube_002)
col_collection_1.objects.link(ob_cube_001)
col_collection_1.objects.link(ob_cube)
col_collection_1.objects.link(ob_lamp)
col_collection_1.objects.link(ob_camera)

# ---- scene / render settings (as saved in the file)
scene.camera = ob_camera
scene.frame_start = 1; scene.frame_end = 250; scene.frame_set(0)
scene.render.engine = 'BLENDER_EEVEE_NEXT'
scene.render.image_settings.file_format = 'JPEG'
scene.render.image_settings.color_mode = 'RGB'
scene.render.image_settings.compression = 90
scene.render.resolution_x = 600
scene.render.resolution_y = 600
scene.render.dither_intensity = 0.0
scene.render.bake_margin = 2
scene.render.bake_bias = 0.0
scene.cycles.use_denoising = False
scene.cycles.samples = 10
scene.cycles.sampling_pattern = 'TABULATED_SOBOL'
scene.cycles.light_sampling_threshold = 0.0
scene.cycles.use_adaptive_sampling = False
scene.cycles.use_light_tree = False
scene.cycles.blur_glossy = 0.0
scene.cycles.volume_bounces = 1
scene.cycles.pixel_filter_type = 'GAUSSIAN'
scene.cycles.sample_clamp_indirect = 0.0
scene.view_settings.view_transform = 'Standard'
bpy.context.view_layer.update()
